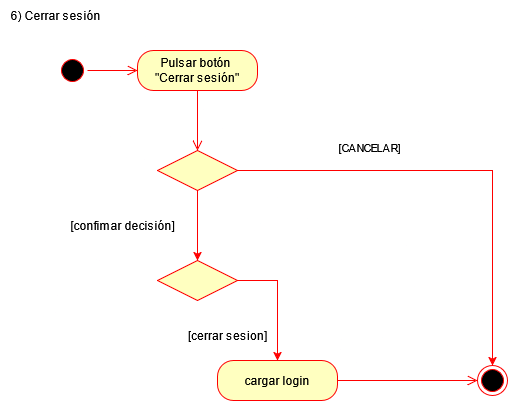

The diagram above was exported from draw.io. Its source (the exported page's mxGraphModel, read from the mxfile embedded in the PNG):
<mxGraphModel dx="988" dy="590" grid="1" gridSize="10" guides="1" tooltips="1" connect="1" arrows="1" fold="1" page="1" pageScale="1" pageWidth="827" pageHeight="1169" math="0" shadow="0">
  <root>
    <mxCell id="0" />
    <mxCell id="1" parent="0" />
    <mxCell id="1-kQaoIwH4fXct3Uph5x-90" value="6) Cerrar sesión" style="text;html=1;align=center;verticalAlign=middle;resizable=0;points=[];autosize=1;strokeColor=none;fillColor=none;" vertex="1" parent="1">
      <mxGeometry x="463" y="630" width="110" height="30" as="geometry" />
    </mxCell>
    <mxCell id="1-kQaoIwH4fXct3Uph5x-91" value="" style="ellipse;html=1;shape=startState;fillColor=#000000;strokeColor=#ff0000;" vertex="1" parent="1">
      <mxGeometry x="520" y="685" width="30" height="30" as="geometry" />
    </mxCell>
    <mxCell id="1-kQaoIwH4fXct3Uph5x-92" value="" style="edgeStyle=orthogonalEdgeStyle;html=1;verticalAlign=bottom;endArrow=open;endSize=8;strokeColor=#ff0000;rounded=0;entryX=0;entryY=0.5;entryDx=0;entryDy=0;" edge="1" parent="1" source="1-kQaoIwH4fXct3Uph5x-91" target="1-kQaoIwH4fXct3Uph5x-93">
      <mxGeometry relative="1" as="geometry">
        <mxPoint x="585" y="710" as="targetPoint" />
      </mxGeometry>
    </mxCell>
    <mxCell id="1-kQaoIwH4fXct3Uph5x-93" value="&lt;div&gt;Pulsar botón&amp;nbsp;&lt;/div&gt;&lt;div&gt;&quot;Cerrar sesión&quot;&lt;/div&gt;" style="rounded=1;whiteSpace=wrap;html=1;arcSize=40;fontColor=#000000;fillColor=#ffffc0;strokeColor=#ff0000;" vertex="1" parent="1">
      <mxGeometry x="600" y="680" width="120" height="40" as="geometry" />
    </mxCell>
    <mxCell id="1-kQaoIwH4fXct3Uph5x-94" value="" style="edgeStyle=orthogonalEdgeStyle;html=1;verticalAlign=bottom;endArrow=open;endSize=8;strokeColor=#ff0000;rounded=0;entryX=0.5;entryY=0;entryDx=0;entryDy=0;" edge="1" parent="1" source="1-kQaoIwH4fXct3Uph5x-93" target="1-kQaoIwH4fXct3Uph5x-120">
      <mxGeometry relative="1" as="geometry">
        <mxPoint x="660" y="760" as="targetPoint" />
      </mxGeometry>
    </mxCell>
    <mxCell id="1-kQaoIwH4fXct3Uph5x-100" style="edgeStyle=orthogonalEdgeStyle;rounded=0;orthogonalLoop=1;jettySize=auto;html=1;exitX=1;exitY=0.5;exitDx=0;exitDy=0;strokeColor=#FF0000;entryX=0.5;entryY=0;entryDx=0;entryDy=0;" edge="1" parent="1" source="1-kQaoIwH4fXct3Uph5x-101" target="1-kQaoIwH4fXct3Uph5x-115">
      <mxGeometry relative="1" as="geometry">
        <mxPoint x="780" y="930" as="targetPoint" />
      </mxGeometry>
    </mxCell>
    <mxCell id="1-kQaoIwH4fXct3Uph5x-101" value="" style="rhombus;whiteSpace=wrap;html=1;fontColor=#000000;fillColor=#ffffc0;strokeColor=#ff0000;" vertex="1" parent="1">
      <mxGeometry x="620" y="890" width="80" height="40" as="geometry" />
    </mxCell>
    <mxCell id="1-kQaoIwH4fXct3Uph5x-103" value="[cerrar sesion]" style="text;html=1;align=center;verticalAlign=middle;resizable=0;points=[];autosize=1;strokeColor=none;fillColor=none;" vertex="1" parent="1">
      <mxGeometry x="640" y="950" width="100" height="30" as="geometry" />
    </mxCell>
    <mxCell id="1-kQaoIwH4fXct3Uph5x-112" value="" style="ellipse;html=1;shape=endState;fillColor=#000000;strokeColor=#ff0000;" vertex="1" parent="1">
      <mxGeometry x="940" y="995" width="30" height="30" as="geometry" />
    </mxCell>
    <mxCell id="1-kQaoIwH4fXct3Uph5x-115" value="cargar login" style="rounded=1;whiteSpace=wrap;html=1;arcSize=40;fontColor=#000000;fillColor=#ffffc0;strokeColor=#ff0000;" vertex="1" parent="1">
      <mxGeometry x="680" y="990" width="120" height="40" as="geometry" />
    </mxCell>
    <mxCell id="1-kQaoIwH4fXct3Uph5x-121" value="" style="edgeStyle=orthogonalEdgeStyle;rounded=0;orthogonalLoop=1;jettySize=auto;html=1;strokeColor=#FF0000;" edge="1" parent="1" source="1-kQaoIwH4fXct3Uph5x-120" target="1-kQaoIwH4fXct3Uph5x-101">
      <mxGeometry relative="1" as="geometry" />
    </mxCell>
    <mxCell id="1-kQaoIwH4fXct3Uph5x-127" style="edgeStyle=orthogonalEdgeStyle;rounded=0;orthogonalLoop=1;jettySize=auto;html=1;exitX=1;exitY=0.5;exitDx=0;exitDy=0;strokeColor=#FF0000;" edge="1" parent="1" source="1-kQaoIwH4fXct3Uph5x-120" target="1-kQaoIwH4fXct3Uph5x-112">
      <mxGeometry relative="1" as="geometry">
        <mxPoint x="955" y="990" as="targetPoint" />
      </mxGeometry>
    </mxCell>
    <mxCell id="1-kQaoIwH4fXct3Uph5x-128" value="[CANCELAR]" style="edgeLabel;html=1;align=center;verticalAlign=middle;resizable=0;points=[];" vertex="1" connectable="0" parent="1-kQaoIwH4fXct3Uph5x-127">
      <mxGeometry x="-0.4586" y="5" relative="1" as="geometry">
        <mxPoint x="10" y="-18" as="offset" />
      </mxGeometry>
    </mxCell>
    <mxCell id="1-kQaoIwH4fXct3Uph5x-120" value="" style="rhombus;whiteSpace=wrap;html=1;fontColor=#000000;fillColor=#ffffc0;strokeColor=#ff0000;" vertex="1" parent="1">
      <mxGeometry x="620" y="780" width="80" height="40" as="geometry" />
    </mxCell>
    <mxCell id="1-kQaoIwH4fXct3Uph5x-123" value="[confimar decisión] " style="text;html=1;align=center;verticalAlign=middle;resizable=0;points=[];autosize=1;strokeColor=none;fillColor=none;" vertex="1" parent="1">
      <mxGeometry x="520" y="840" width="130" height="30" as="geometry" />
    </mxCell>
    <mxCell id="1-kQaoIwH4fXct3Uph5x-130" value="" style="edgeStyle=orthogonalEdgeStyle;html=1;verticalAlign=bottom;endArrow=open;endSize=8;strokeColor=#ff0000;rounded=0;entryX=0;entryY=0.5;entryDx=0;entryDy=0;" edge="1" source="1-kQaoIwH4fXct3Uph5x-115" parent="1" target="1-kQaoIwH4fXct3Uph5x-112">
      <mxGeometry relative="1" as="geometry">
        <mxPoint x="900" y="883" as="targetPoint" />
        <mxPoint x="955" y="1030" as="sourcePoint" />
      </mxGeometry>
    </mxCell>
  </root>
</mxGraphModel>